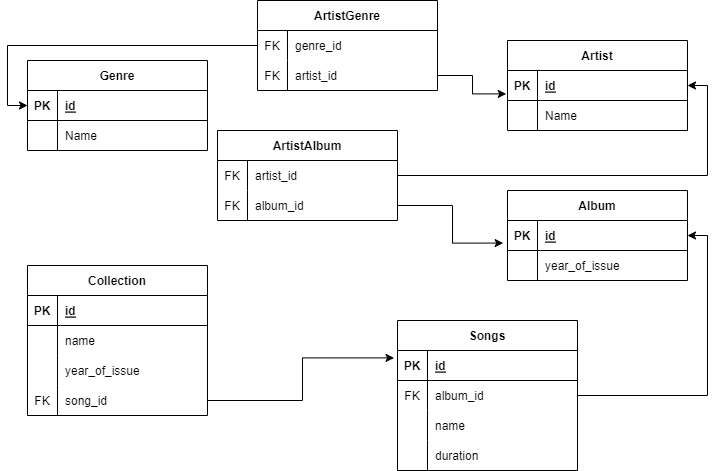

The diagram above was exported from draw.io. Its source (the exported page's mxGraphModel, read from the mxfile embedded in the PNG):
<mxGraphModel dx="1050" dy="515" grid="1" gridSize="10" guides="1" tooltips="1" connect="1" arrows="1" fold="1" page="1" pageScale="1" pageWidth="1100" pageHeight="850" background="#FFFFFF" math="0" shadow="0" extFonts="Permanent Marker^https://fonts.googleapis.com/css?family=Permanent+Marker">
  <root>
    <mxCell id="0" />
    <mxCell id="1" parent="0" />
    <mxCell id="0hZdvDIqYbHyVp9eoI3D-1" value="Genre" style="shape=table;startSize=30;container=1;collapsible=1;childLayout=tableLayout;fixedRows=1;rowLines=0;fontStyle=1;align=center;resizeLast=1;" vertex="1" parent="1">
      <mxGeometry x="30" y="70" width="180" height="90" as="geometry" />
    </mxCell>
    <mxCell id="0hZdvDIqYbHyVp9eoI3D-2" value="" style="shape=tableRow;horizontal=0;startSize=0;swimlaneHead=0;swimlaneBody=0;fillColor=none;collapsible=0;dropTarget=0;points=[[0,0.5],[1,0.5]];portConstraint=eastwest;top=0;left=0;right=0;bottom=1;" vertex="1" parent="0hZdvDIqYbHyVp9eoI3D-1">
      <mxGeometry y="30" width="180" height="30" as="geometry" />
    </mxCell>
    <mxCell id="0hZdvDIqYbHyVp9eoI3D-3" value="PK" style="shape=partialRectangle;connectable=0;fillColor=none;top=0;left=0;bottom=0;right=0;fontStyle=1;overflow=hidden;" vertex="1" parent="0hZdvDIqYbHyVp9eoI3D-2">
      <mxGeometry width="30" height="30" as="geometry">
        <mxRectangle width="30" height="30" as="alternateBounds" />
      </mxGeometry>
    </mxCell>
    <mxCell id="0hZdvDIqYbHyVp9eoI3D-4" value="id" style="shape=partialRectangle;connectable=0;fillColor=none;top=0;left=0;bottom=0;right=0;align=left;spacingLeft=6;fontStyle=5;overflow=hidden;" vertex="1" parent="0hZdvDIqYbHyVp9eoI3D-2">
      <mxGeometry x="30" width="150" height="30" as="geometry">
        <mxRectangle width="150" height="30" as="alternateBounds" />
      </mxGeometry>
    </mxCell>
    <mxCell id="0hZdvDIqYbHyVp9eoI3D-5" value="" style="shape=tableRow;horizontal=0;startSize=0;swimlaneHead=0;swimlaneBody=0;fillColor=none;collapsible=0;dropTarget=0;points=[[0,0.5],[1,0.5]];portConstraint=eastwest;top=0;left=0;right=0;bottom=0;" vertex="1" parent="0hZdvDIqYbHyVp9eoI3D-1">
      <mxGeometry y="60" width="180" height="30" as="geometry" />
    </mxCell>
    <mxCell id="0hZdvDIqYbHyVp9eoI3D-6" value="" style="shape=partialRectangle;connectable=0;fillColor=none;top=0;left=0;bottom=0;right=0;editable=1;overflow=hidden;" vertex="1" parent="0hZdvDIqYbHyVp9eoI3D-5">
      <mxGeometry width="30" height="30" as="geometry">
        <mxRectangle width="30" height="30" as="alternateBounds" />
      </mxGeometry>
    </mxCell>
    <mxCell id="0hZdvDIqYbHyVp9eoI3D-7" value="Name" style="shape=partialRectangle;connectable=0;fillColor=none;top=0;left=0;bottom=0;right=0;align=left;spacingLeft=6;overflow=hidden;" vertex="1" parent="0hZdvDIqYbHyVp9eoI3D-5">
      <mxGeometry x="30" width="150" height="30" as="geometry">
        <mxRectangle width="150" height="30" as="alternateBounds" />
      </mxGeometry>
    </mxCell>
    <mxCell id="0hZdvDIqYbHyVp9eoI3D-14" value="Artist" style="shape=table;startSize=30;container=1;collapsible=1;childLayout=tableLayout;fixedRows=1;rowLines=0;fontStyle=1;align=center;resizeLast=1;" vertex="1" parent="1">
      <mxGeometry x="510" y="50" width="180" height="90" as="geometry" />
    </mxCell>
    <mxCell id="0hZdvDIqYbHyVp9eoI3D-15" value="" style="shape=tableRow;horizontal=0;startSize=0;swimlaneHead=0;swimlaneBody=0;fillColor=none;collapsible=0;dropTarget=0;points=[[0,0.5],[1,0.5]];portConstraint=eastwest;top=0;left=0;right=0;bottom=1;" vertex="1" parent="0hZdvDIqYbHyVp9eoI3D-14">
      <mxGeometry y="30" width="180" height="30" as="geometry" />
    </mxCell>
    <mxCell id="0hZdvDIqYbHyVp9eoI3D-16" value="PK" style="shape=partialRectangle;connectable=0;fillColor=none;top=0;left=0;bottom=0;right=0;fontStyle=1;overflow=hidden;" vertex="1" parent="0hZdvDIqYbHyVp9eoI3D-15">
      <mxGeometry width="30" height="30" as="geometry">
        <mxRectangle width="30" height="30" as="alternateBounds" />
      </mxGeometry>
    </mxCell>
    <mxCell id="0hZdvDIqYbHyVp9eoI3D-17" value="id" style="shape=partialRectangle;connectable=0;fillColor=none;top=0;left=0;bottom=0;right=0;align=left;spacingLeft=6;fontStyle=5;overflow=hidden;" vertex="1" parent="0hZdvDIqYbHyVp9eoI3D-15">
      <mxGeometry x="30" width="150" height="30" as="geometry">
        <mxRectangle width="150" height="30" as="alternateBounds" />
      </mxGeometry>
    </mxCell>
    <mxCell id="0hZdvDIqYbHyVp9eoI3D-18" value="" style="shape=tableRow;horizontal=0;startSize=0;swimlaneHead=0;swimlaneBody=0;fillColor=none;collapsible=0;dropTarget=0;points=[[0,0.5],[1,0.5]];portConstraint=eastwest;top=0;left=0;right=0;bottom=0;" vertex="1" parent="0hZdvDIqYbHyVp9eoI3D-14">
      <mxGeometry y="60" width="180" height="30" as="geometry" />
    </mxCell>
    <mxCell id="0hZdvDIqYbHyVp9eoI3D-19" value="" style="shape=partialRectangle;connectable=0;fillColor=none;top=0;left=0;bottom=0;right=0;editable=1;overflow=hidden;" vertex="1" parent="0hZdvDIqYbHyVp9eoI3D-18">
      <mxGeometry width="30" height="30" as="geometry">
        <mxRectangle width="30" height="30" as="alternateBounds" />
      </mxGeometry>
    </mxCell>
    <mxCell id="0hZdvDIqYbHyVp9eoI3D-20" value="Name" style="shape=partialRectangle;connectable=0;fillColor=none;top=0;left=0;bottom=0;right=0;align=left;spacingLeft=6;overflow=hidden;" vertex="1" parent="0hZdvDIqYbHyVp9eoI3D-18">
      <mxGeometry x="30" width="150" height="30" as="geometry">
        <mxRectangle width="150" height="30" as="alternateBounds" />
      </mxGeometry>
    </mxCell>
    <mxCell id="0hZdvDIqYbHyVp9eoI3D-41" style="edgeStyle=orthogonalEdgeStyle;rounded=0;orthogonalLoop=1;jettySize=auto;html=1;entryX=0;entryY=0.5;entryDx=0;entryDy=0;" edge="1" parent="1" source="0hZdvDIqYbHyVp9eoI3D-27" target="0hZdvDIqYbHyVp9eoI3D-2">
      <mxGeometry relative="1" as="geometry" />
    </mxCell>
    <mxCell id="0hZdvDIqYbHyVp9eoI3D-27" value="ArtistGenre" style="shape=table;startSize=30;container=1;collapsible=1;childLayout=tableLayout;fixedRows=1;rowLines=0;fontStyle=1;align=center;resizeLast=1;" vertex="1" parent="1">
      <mxGeometry x="260" y="10" width="180" height="90" as="geometry" />
    </mxCell>
    <mxCell id="0hZdvDIqYbHyVp9eoI3D-31" value="" style="shape=tableRow;horizontal=0;startSize=0;swimlaneHead=0;swimlaneBody=0;fillColor=none;collapsible=0;dropTarget=0;points=[[0,0.5],[1,0.5]];portConstraint=eastwest;top=0;left=0;right=0;bottom=0;" vertex="1" parent="0hZdvDIqYbHyVp9eoI3D-27">
      <mxGeometry y="30" width="180" height="30" as="geometry" />
    </mxCell>
    <mxCell id="0hZdvDIqYbHyVp9eoI3D-32" value="FK" style="shape=partialRectangle;connectable=0;fillColor=none;top=0;left=0;bottom=0;right=0;editable=1;overflow=hidden;" vertex="1" parent="0hZdvDIqYbHyVp9eoI3D-31">
      <mxGeometry width="30" height="30" as="geometry">
        <mxRectangle width="30" height="30" as="alternateBounds" />
      </mxGeometry>
    </mxCell>
    <mxCell id="0hZdvDIqYbHyVp9eoI3D-33" value="genre_id" style="shape=partialRectangle;connectable=0;fillColor=none;top=0;left=0;bottom=0;right=0;align=left;spacingLeft=6;overflow=hidden;" vertex="1" parent="0hZdvDIqYbHyVp9eoI3D-31">
      <mxGeometry x="30" width="150" height="30" as="geometry">
        <mxRectangle width="150" height="30" as="alternateBounds" />
      </mxGeometry>
    </mxCell>
    <mxCell id="0hZdvDIqYbHyVp9eoI3D-34" value="" style="shape=tableRow;horizontal=0;startSize=0;swimlaneHead=0;swimlaneBody=0;fillColor=none;collapsible=0;dropTarget=0;points=[[0,0.5],[1,0.5]];portConstraint=eastwest;top=0;left=0;right=0;bottom=0;" vertex="1" parent="0hZdvDIqYbHyVp9eoI3D-27">
      <mxGeometry y="60" width="180" height="30" as="geometry" />
    </mxCell>
    <mxCell id="0hZdvDIqYbHyVp9eoI3D-35" value="FK" style="shape=partialRectangle;connectable=0;fillColor=none;top=0;left=0;bottom=0;right=0;editable=1;overflow=hidden;" vertex="1" parent="0hZdvDIqYbHyVp9eoI3D-34">
      <mxGeometry width="30" height="30" as="geometry">
        <mxRectangle width="30" height="30" as="alternateBounds" />
      </mxGeometry>
    </mxCell>
    <mxCell id="0hZdvDIqYbHyVp9eoI3D-36" value="artist_id" style="shape=partialRectangle;connectable=0;fillColor=none;top=0;left=0;bottom=0;right=0;align=left;spacingLeft=6;overflow=hidden;" vertex="1" parent="0hZdvDIqYbHyVp9eoI3D-34">
      <mxGeometry x="30" width="150" height="30" as="geometry">
        <mxRectangle width="150" height="30" as="alternateBounds" />
      </mxGeometry>
    </mxCell>
    <mxCell id="0hZdvDIqYbHyVp9eoI3D-42" style="edgeStyle=orthogonalEdgeStyle;rounded=0;orthogonalLoop=1;jettySize=auto;html=1;entryX=-0.007;entryY=0.78;entryDx=0;entryDy=0;entryPerimeter=0;" edge="1" parent="1" source="0hZdvDIqYbHyVp9eoI3D-34" target="0hZdvDIqYbHyVp9eoI3D-15">
      <mxGeometry relative="1" as="geometry" />
    </mxCell>
    <mxCell id="0hZdvDIqYbHyVp9eoI3D-43" value="Album" style="shape=table;startSize=30;container=1;collapsible=1;childLayout=tableLayout;fixedRows=1;rowLines=0;fontStyle=1;align=center;resizeLast=1;" vertex="1" parent="1">
      <mxGeometry x="510" y="200" width="180" height="90" as="geometry" />
    </mxCell>
    <mxCell id="0hZdvDIqYbHyVp9eoI3D-44" value="" style="shape=tableRow;horizontal=0;startSize=0;swimlaneHead=0;swimlaneBody=0;fillColor=none;collapsible=0;dropTarget=0;points=[[0,0.5],[1,0.5]];portConstraint=eastwest;top=0;left=0;right=0;bottom=1;" vertex="1" parent="0hZdvDIqYbHyVp9eoI3D-43">
      <mxGeometry y="30" width="180" height="30" as="geometry" />
    </mxCell>
    <mxCell id="0hZdvDIqYbHyVp9eoI3D-45" value="PK" style="shape=partialRectangle;connectable=0;fillColor=none;top=0;left=0;bottom=0;right=0;fontStyle=1;overflow=hidden;" vertex="1" parent="0hZdvDIqYbHyVp9eoI3D-44">
      <mxGeometry width="30" height="30" as="geometry">
        <mxRectangle width="30" height="30" as="alternateBounds" />
      </mxGeometry>
    </mxCell>
    <mxCell id="0hZdvDIqYbHyVp9eoI3D-46" value="id" style="shape=partialRectangle;connectable=0;fillColor=none;top=0;left=0;bottom=0;right=0;align=left;spacingLeft=6;fontStyle=5;overflow=hidden;" vertex="1" parent="0hZdvDIqYbHyVp9eoI3D-44">
      <mxGeometry x="30" width="150" height="30" as="geometry">
        <mxRectangle width="150" height="30" as="alternateBounds" />
      </mxGeometry>
    </mxCell>
    <mxCell id="0hZdvDIqYbHyVp9eoI3D-47" value="" style="shape=tableRow;horizontal=0;startSize=0;swimlaneHead=0;swimlaneBody=0;fillColor=none;collapsible=0;dropTarget=0;points=[[0,0.5],[1,0.5]];portConstraint=eastwest;top=0;left=0;right=0;bottom=0;" vertex="1" parent="0hZdvDIqYbHyVp9eoI3D-43">
      <mxGeometry y="60" width="180" height="30" as="geometry" />
    </mxCell>
    <mxCell id="0hZdvDIqYbHyVp9eoI3D-48" value="" style="shape=partialRectangle;connectable=0;fillColor=none;top=0;left=0;bottom=0;right=0;editable=1;overflow=hidden;" vertex="1" parent="0hZdvDIqYbHyVp9eoI3D-47">
      <mxGeometry width="30" height="30" as="geometry">
        <mxRectangle width="30" height="30" as="alternateBounds" />
      </mxGeometry>
    </mxCell>
    <mxCell id="0hZdvDIqYbHyVp9eoI3D-49" value="year_of_issue" style="shape=partialRectangle;connectable=0;fillColor=none;top=0;left=0;bottom=0;right=0;align=left;spacingLeft=6;overflow=hidden;" vertex="1" parent="0hZdvDIqYbHyVp9eoI3D-47">
      <mxGeometry x="30" width="150" height="30" as="geometry">
        <mxRectangle width="150" height="30" as="alternateBounds" />
      </mxGeometry>
    </mxCell>
    <mxCell id="0hZdvDIqYbHyVp9eoI3D-56" value="ArtistAlbum" style="shape=table;startSize=30;container=1;collapsible=1;childLayout=tableLayout;fixedRows=1;rowLines=0;fontStyle=1;align=center;resizeLast=1;" vertex="1" parent="1">
      <mxGeometry x="220" y="140" width="180" height="90" as="geometry" />
    </mxCell>
    <mxCell id="0hZdvDIqYbHyVp9eoI3D-60" value="" style="shape=tableRow;horizontal=0;startSize=0;swimlaneHead=0;swimlaneBody=0;fillColor=none;collapsible=0;dropTarget=0;points=[[0,0.5],[1,0.5]];portConstraint=eastwest;top=0;left=0;right=0;bottom=0;" vertex="1" parent="0hZdvDIqYbHyVp9eoI3D-56">
      <mxGeometry y="30" width="180" height="30" as="geometry" />
    </mxCell>
    <mxCell id="0hZdvDIqYbHyVp9eoI3D-61" value="FK" style="shape=partialRectangle;connectable=0;fillColor=none;top=0;left=0;bottom=0;right=0;editable=1;overflow=hidden;" vertex="1" parent="0hZdvDIqYbHyVp9eoI3D-60">
      <mxGeometry width="30" height="30" as="geometry">
        <mxRectangle width="30" height="30" as="alternateBounds" />
      </mxGeometry>
    </mxCell>
    <mxCell id="0hZdvDIqYbHyVp9eoI3D-62" value="artist_id" style="shape=partialRectangle;connectable=0;fillColor=none;top=0;left=0;bottom=0;right=0;align=left;spacingLeft=6;overflow=hidden;" vertex="1" parent="0hZdvDIqYbHyVp9eoI3D-60">
      <mxGeometry x="30" width="150" height="30" as="geometry">
        <mxRectangle width="150" height="30" as="alternateBounds" />
      </mxGeometry>
    </mxCell>
    <mxCell id="0hZdvDIqYbHyVp9eoI3D-63" value="" style="shape=tableRow;horizontal=0;startSize=0;swimlaneHead=0;swimlaneBody=0;fillColor=none;collapsible=0;dropTarget=0;points=[[0,0.5],[1,0.5]];portConstraint=eastwest;top=0;left=0;right=0;bottom=0;" vertex="1" parent="0hZdvDIqYbHyVp9eoI3D-56">
      <mxGeometry y="60" width="180" height="30" as="geometry" />
    </mxCell>
    <mxCell id="0hZdvDIqYbHyVp9eoI3D-64" value="FK" style="shape=partialRectangle;connectable=0;fillColor=none;top=0;left=0;bottom=0;right=0;editable=1;overflow=hidden;" vertex="1" parent="0hZdvDIqYbHyVp9eoI3D-63">
      <mxGeometry width="30" height="30" as="geometry">
        <mxRectangle width="30" height="30" as="alternateBounds" />
      </mxGeometry>
    </mxCell>
    <mxCell id="0hZdvDIqYbHyVp9eoI3D-65" value="album_id" style="shape=partialRectangle;connectable=0;fillColor=none;top=0;left=0;bottom=0;right=0;align=left;spacingLeft=6;overflow=hidden;" vertex="1" parent="0hZdvDIqYbHyVp9eoI3D-63">
      <mxGeometry x="30" width="150" height="30" as="geometry">
        <mxRectangle width="150" height="30" as="alternateBounds" />
      </mxGeometry>
    </mxCell>
    <mxCell id="0hZdvDIqYbHyVp9eoI3D-69" style="edgeStyle=orthogonalEdgeStyle;rounded=0;orthogonalLoop=1;jettySize=auto;html=1;entryX=1;entryY=0.5;entryDx=0;entryDy=0;" edge="1" parent="1" source="0hZdvDIqYbHyVp9eoI3D-60" target="0hZdvDIqYbHyVp9eoI3D-15">
      <mxGeometry relative="1" as="geometry" />
    </mxCell>
    <mxCell id="0hZdvDIqYbHyVp9eoI3D-70" style="edgeStyle=orthogonalEdgeStyle;rounded=0;orthogonalLoop=1;jettySize=auto;html=1;entryX=-0.024;entryY=0.753;entryDx=0;entryDy=0;entryPerimeter=0;" edge="1" parent="1" source="0hZdvDIqYbHyVp9eoI3D-63" target="0hZdvDIqYbHyVp9eoI3D-44">
      <mxGeometry relative="1" as="geometry" />
    </mxCell>
    <mxCell id="0hZdvDIqYbHyVp9eoI3D-71" value="Songs" style="shape=table;startSize=30;container=1;collapsible=1;childLayout=tableLayout;fixedRows=1;rowLines=0;fontStyle=1;align=center;resizeLast=1;" vertex="1" parent="1">
      <mxGeometry x="400" y="330" width="180" height="150" as="geometry" />
    </mxCell>
    <mxCell id="0hZdvDIqYbHyVp9eoI3D-72" value="" style="shape=tableRow;horizontal=0;startSize=0;swimlaneHead=0;swimlaneBody=0;fillColor=none;collapsible=0;dropTarget=0;points=[[0,0.5],[1,0.5]];portConstraint=eastwest;top=0;left=0;right=0;bottom=1;" vertex="1" parent="0hZdvDIqYbHyVp9eoI3D-71">
      <mxGeometry y="30" width="180" height="30" as="geometry" />
    </mxCell>
    <mxCell id="0hZdvDIqYbHyVp9eoI3D-73" value="PK" style="shape=partialRectangle;connectable=0;fillColor=none;top=0;left=0;bottom=0;right=0;fontStyle=1;overflow=hidden;" vertex="1" parent="0hZdvDIqYbHyVp9eoI3D-72">
      <mxGeometry width="30" height="30" as="geometry">
        <mxRectangle width="30" height="30" as="alternateBounds" />
      </mxGeometry>
    </mxCell>
    <mxCell id="0hZdvDIqYbHyVp9eoI3D-74" value="id" style="shape=partialRectangle;connectable=0;fillColor=none;top=0;left=0;bottom=0;right=0;align=left;spacingLeft=6;fontStyle=5;overflow=hidden;" vertex="1" parent="0hZdvDIqYbHyVp9eoI3D-72">
      <mxGeometry x="30" width="150" height="30" as="geometry">
        <mxRectangle width="150" height="30" as="alternateBounds" />
      </mxGeometry>
    </mxCell>
    <mxCell id="0hZdvDIqYbHyVp9eoI3D-75" value="" style="shape=tableRow;horizontal=0;startSize=0;swimlaneHead=0;swimlaneBody=0;fillColor=none;collapsible=0;dropTarget=0;points=[[0,0.5],[1,0.5]];portConstraint=eastwest;top=0;left=0;right=0;bottom=0;" vertex="1" parent="0hZdvDIqYbHyVp9eoI3D-71">
      <mxGeometry y="60" width="180" height="30" as="geometry" />
    </mxCell>
    <mxCell id="0hZdvDIqYbHyVp9eoI3D-76" value="FK" style="shape=partialRectangle;connectable=0;fillColor=none;top=0;left=0;bottom=0;right=0;editable=1;overflow=hidden;" vertex="1" parent="0hZdvDIqYbHyVp9eoI3D-75">
      <mxGeometry width="30" height="30" as="geometry">
        <mxRectangle width="30" height="30" as="alternateBounds" />
      </mxGeometry>
    </mxCell>
    <mxCell id="0hZdvDIqYbHyVp9eoI3D-77" value="album_id" style="shape=partialRectangle;connectable=0;fillColor=none;top=0;left=0;bottom=0;right=0;align=left;spacingLeft=6;overflow=hidden;" vertex="1" parent="0hZdvDIqYbHyVp9eoI3D-75">
      <mxGeometry x="30" width="150" height="30" as="geometry">
        <mxRectangle width="150" height="30" as="alternateBounds" />
      </mxGeometry>
    </mxCell>
    <mxCell id="0hZdvDIqYbHyVp9eoI3D-78" value="" style="shape=tableRow;horizontal=0;startSize=0;swimlaneHead=0;swimlaneBody=0;fillColor=none;collapsible=0;dropTarget=0;points=[[0,0.5],[1,0.5]];portConstraint=eastwest;top=0;left=0;right=0;bottom=0;" vertex="1" parent="0hZdvDIqYbHyVp9eoI3D-71">
      <mxGeometry y="90" width="180" height="30" as="geometry" />
    </mxCell>
    <mxCell id="0hZdvDIqYbHyVp9eoI3D-79" value="" style="shape=partialRectangle;connectable=0;fillColor=none;top=0;left=0;bottom=0;right=0;editable=1;overflow=hidden;" vertex="1" parent="0hZdvDIqYbHyVp9eoI3D-78">
      <mxGeometry width="30" height="30" as="geometry">
        <mxRectangle width="30" height="30" as="alternateBounds" />
      </mxGeometry>
    </mxCell>
    <mxCell id="0hZdvDIqYbHyVp9eoI3D-80" value="name" style="shape=partialRectangle;connectable=0;fillColor=none;top=0;left=0;bottom=0;right=0;align=left;spacingLeft=6;overflow=hidden;" vertex="1" parent="0hZdvDIqYbHyVp9eoI3D-78">
      <mxGeometry x="30" width="150" height="30" as="geometry">
        <mxRectangle width="150" height="30" as="alternateBounds" />
      </mxGeometry>
    </mxCell>
    <mxCell id="0hZdvDIqYbHyVp9eoI3D-81" value="" style="shape=tableRow;horizontal=0;startSize=0;swimlaneHead=0;swimlaneBody=0;fillColor=none;collapsible=0;dropTarget=0;points=[[0,0.5],[1,0.5]];portConstraint=eastwest;top=0;left=0;right=0;bottom=0;" vertex="1" parent="0hZdvDIqYbHyVp9eoI3D-71">
      <mxGeometry y="120" width="180" height="30" as="geometry" />
    </mxCell>
    <mxCell id="0hZdvDIqYbHyVp9eoI3D-82" value="" style="shape=partialRectangle;connectable=0;fillColor=none;top=0;left=0;bottom=0;right=0;editable=1;overflow=hidden;" vertex="1" parent="0hZdvDIqYbHyVp9eoI3D-81">
      <mxGeometry width="30" height="30" as="geometry">
        <mxRectangle width="30" height="30" as="alternateBounds" />
      </mxGeometry>
    </mxCell>
    <mxCell id="0hZdvDIqYbHyVp9eoI3D-83" value="duration" style="shape=partialRectangle;connectable=0;fillColor=none;top=0;left=0;bottom=0;right=0;align=left;spacingLeft=6;overflow=hidden;" vertex="1" parent="0hZdvDIqYbHyVp9eoI3D-81">
      <mxGeometry x="30" width="150" height="30" as="geometry">
        <mxRectangle width="150" height="30" as="alternateBounds" />
      </mxGeometry>
    </mxCell>
    <mxCell id="0hZdvDIqYbHyVp9eoI3D-88" style="edgeStyle=orthogonalEdgeStyle;rounded=0;orthogonalLoop=1;jettySize=auto;html=1;entryX=1;entryY=0.5;entryDx=0;entryDy=0;" edge="1" parent="1" source="0hZdvDIqYbHyVp9eoI3D-75" target="0hZdvDIqYbHyVp9eoI3D-44">
      <mxGeometry relative="1" as="geometry" />
    </mxCell>
    <mxCell id="0hZdvDIqYbHyVp9eoI3D-89" value="Collection" style="shape=table;startSize=30;container=1;collapsible=1;childLayout=tableLayout;fixedRows=1;rowLines=0;fontStyle=1;align=center;resizeLast=1;" vertex="1" parent="1">
      <mxGeometry x="30" y="275" width="180" height="150" as="geometry" />
    </mxCell>
    <mxCell id="0hZdvDIqYbHyVp9eoI3D-90" value="" style="shape=tableRow;horizontal=0;startSize=0;swimlaneHead=0;swimlaneBody=0;fillColor=none;collapsible=0;dropTarget=0;points=[[0,0.5],[1,0.5]];portConstraint=eastwest;top=0;left=0;right=0;bottom=1;" vertex="1" parent="0hZdvDIqYbHyVp9eoI3D-89">
      <mxGeometry y="30" width="180" height="30" as="geometry" />
    </mxCell>
    <mxCell id="0hZdvDIqYbHyVp9eoI3D-91" value="PK" style="shape=partialRectangle;connectable=0;fillColor=none;top=0;left=0;bottom=0;right=0;fontStyle=1;overflow=hidden;" vertex="1" parent="0hZdvDIqYbHyVp9eoI3D-90">
      <mxGeometry width="30" height="30" as="geometry">
        <mxRectangle width="30" height="30" as="alternateBounds" />
      </mxGeometry>
    </mxCell>
    <mxCell id="0hZdvDIqYbHyVp9eoI3D-92" value="id" style="shape=partialRectangle;connectable=0;fillColor=none;top=0;left=0;bottom=0;right=0;align=left;spacingLeft=6;fontStyle=5;overflow=hidden;" vertex="1" parent="0hZdvDIqYbHyVp9eoI3D-90">
      <mxGeometry x="30" width="150" height="30" as="geometry">
        <mxRectangle width="150" height="30" as="alternateBounds" />
      </mxGeometry>
    </mxCell>
    <mxCell id="0hZdvDIqYbHyVp9eoI3D-93" value="" style="shape=tableRow;horizontal=0;startSize=0;swimlaneHead=0;swimlaneBody=0;fillColor=none;collapsible=0;dropTarget=0;points=[[0,0.5],[1,0.5]];portConstraint=eastwest;top=0;left=0;right=0;bottom=0;" vertex="1" parent="0hZdvDIqYbHyVp9eoI3D-89">
      <mxGeometry y="60" width="180" height="30" as="geometry" />
    </mxCell>
    <mxCell id="0hZdvDIqYbHyVp9eoI3D-94" value="" style="shape=partialRectangle;connectable=0;fillColor=none;top=0;left=0;bottom=0;right=0;editable=1;overflow=hidden;" vertex="1" parent="0hZdvDIqYbHyVp9eoI3D-93">
      <mxGeometry width="30" height="30" as="geometry">
        <mxRectangle width="30" height="30" as="alternateBounds" />
      </mxGeometry>
    </mxCell>
    <mxCell id="0hZdvDIqYbHyVp9eoI3D-95" value="name" style="shape=partialRectangle;connectable=0;fillColor=none;top=0;left=0;bottom=0;right=0;align=left;spacingLeft=6;overflow=hidden;" vertex="1" parent="0hZdvDIqYbHyVp9eoI3D-93">
      <mxGeometry x="30" width="150" height="30" as="geometry">
        <mxRectangle width="150" height="30" as="alternateBounds" />
      </mxGeometry>
    </mxCell>
    <mxCell id="0hZdvDIqYbHyVp9eoI3D-96" value="" style="shape=tableRow;horizontal=0;startSize=0;swimlaneHead=0;swimlaneBody=0;fillColor=none;collapsible=0;dropTarget=0;points=[[0,0.5],[1,0.5]];portConstraint=eastwest;top=0;left=0;right=0;bottom=0;" vertex="1" parent="0hZdvDIqYbHyVp9eoI3D-89">
      <mxGeometry y="90" width="180" height="30" as="geometry" />
    </mxCell>
    <mxCell id="0hZdvDIqYbHyVp9eoI3D-97" value="" style="shape=partialRectangle;connectable=0;fillColor=none;top=0;left=0;bottom=0;right=0;editable=1;overflow=hidden;" vertex="1" parent="0hZdvDIqYbHyVp9eoI3D-96">
      <mxGeometry width="30" height="30" as="geometry">
        <mxRectangle width="30" height="30" as="alternateBounds" />
      </mxGeometry>
    </mxCell>
    <mxCell id="0hZdvDIqYbHyVp9eoI3D-98" value="year_of_issue" style="shape=partialRectangle;connectable=0;fillColor=none;top=0;left=0;bottom=0;right=0;align=left;spacingLeft=6;overflow=hidden;" vertex="1" parent="0hZdvDIqYbHyVp9eoI3D-96">
      <mxGeometry x="30" width="150" height="30" as="geometry">
        <mxRectangle width="150" height="30" as="alternateBounds" />
      </mxGeometry>
    </mxCell>
    <mxCell id="0hZdvDIqYbHyVp9eoI3D-99" value="" style="shape=tableRow;horizontal=0;startSize=0;swimlaneHead=0;swimlaneBody=0;fillColor=none;collapsible=0;dropTarget=0;points=[[0,0.5],[1,0.5]];portConstraint=eastwest;top=0;left=0;right=0;bottom=0;" vertex="1" parent="0hZdvDIqYbHyVp9eoI3D-89">
      <mxGeometry y="120" width="180" height="30" as="geometry" />
    </mxCell>
    <mxCell id="0hZdvDIqYbHyVp9eoI3D-100" value="FK" style="shape=partialRectangle;connectable=0;fillColor=none;top=0;left=0;bottom=0;right=0;editable=1;overflow=hidden;" vertex="1" parent="0hZdvDIqYbHyVp9eoI3D-99">
      <mxGeometry width="30" height="30" as="geometry">
        <mxRectangle width="30" height="30" as="alternateBounds" />
      </mxGeometry>
    </mxCell>
    <mxCell id="0hZdvDIqYbHyVp9eoI3D-101" value="song_id" style="shape=partialRectangle;connectable=0;fillColor=none;top=0;left=0;bottom=0;right=0;align=left;spacingLeft=6;overflow=hidden;" vertex="1" parent="0hZdvDIqYbHyVp9eoI3D-99">
      <mxGeometry x="30" width="150" height="30" as="geometry">
        <mxRectangle width="150" height="30" as="alternateBounds" />
      </mxGeometry>
    </mxCell>
    <mxCell id="0hZdvDIqYbHyVp9eoI3D-102" style="edgeStyle=orthogonalEdgeStyle;rounded=0;orthogonalLoop=1;jettySize=auto;html=1;entryX=-0.019;entryY=0.247;entryDx=0;entryDy=0;entryPerimeter=0;" edge="1" parent="1" source="0hZdvDIqYbHyVp9eoI3D-99" target="0hZdvDIqYbHyVp9eoI3D-72">
      <mxGeometry relative="1" as="geometry" />
    </mxCell>
  </root>
</mxGraphModel>